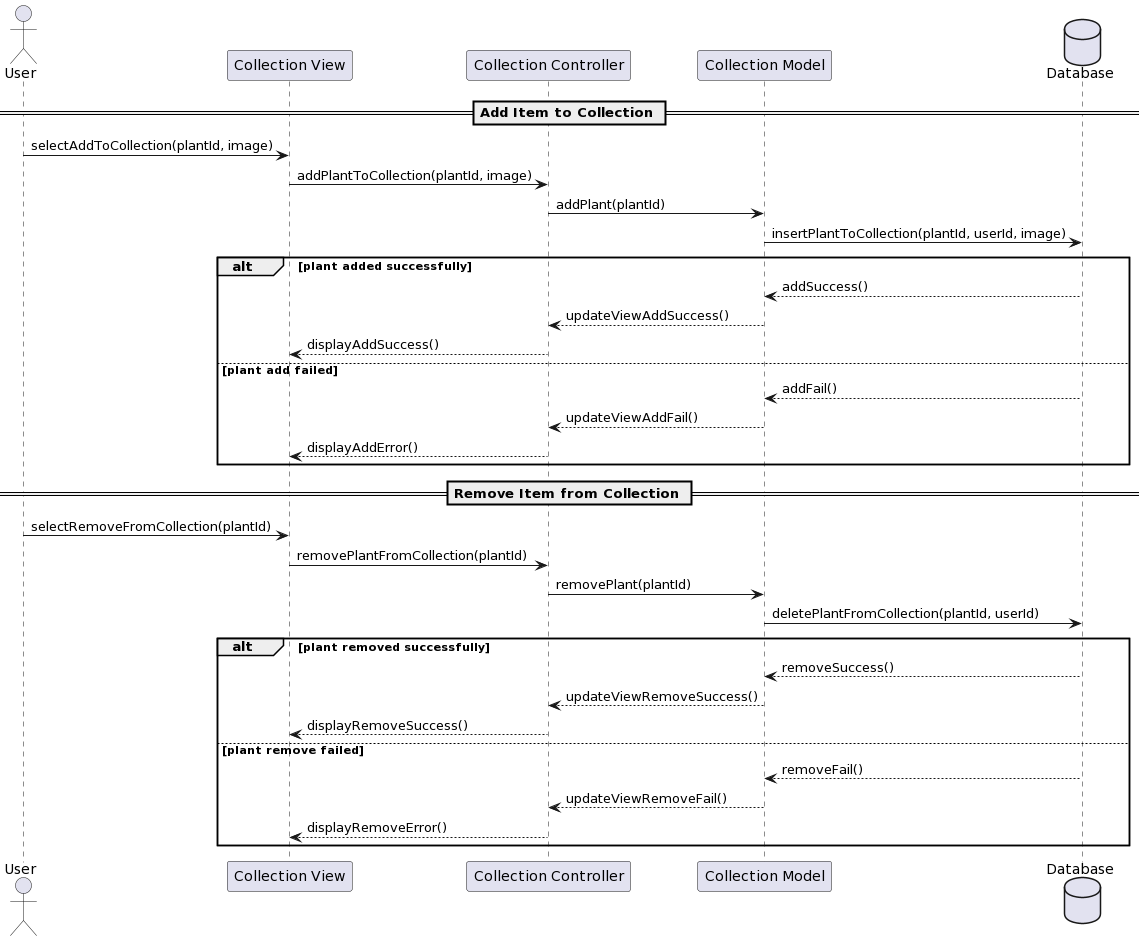

The diagram above was rendered by PlantUML. Its source (embedded in the PNG):
@startuml
actor User
participant "Collection View" as View
participant "Collection Controller" as Controller
participant "Collection Model" as Model
database "Database" as DB

== Add Item to Collection ==
User -> View : selectAddToCollection(plantId, image)
View -> Controller : addPlantToCollection(plantId, image)
Controller -> Model : addPlant(plantId)
Model -> DB : insertPlantToCollection(plantId, userId, image)
alt plant added successfully
    DB --> Model : addSuccess()
    Model --> Controller : updateViewAddSuccess()
    Controller --> View : displayAddSuccess()
else plant add failed
    DB --> Model : addFail()
    Model --> Controller : updateViewAddFail()
    Controller --> View : displayAddError()
end

== Remove Item from Collection ==
User -> View : selectRemoveFromCollection(plantId)
View -> Controller : removePlantFromCollection(plantId)
Controller -> Model : removePlant(plantId)
Model -> DB : deletePlantFromCollection(plantId, userId)
alt plant removed successfully
    DB --> Model : removeSuccess()
    Model --> Controller : updateViewRemoveSuccess()
    Controller --> View : displayRemoveSuccess()
else plant remove failed
    DB --> Model : removeFail()
    Model --> Controller : updateViewRemoveFail()
    Controller --> View : displayRemoveError()
end
@enduml